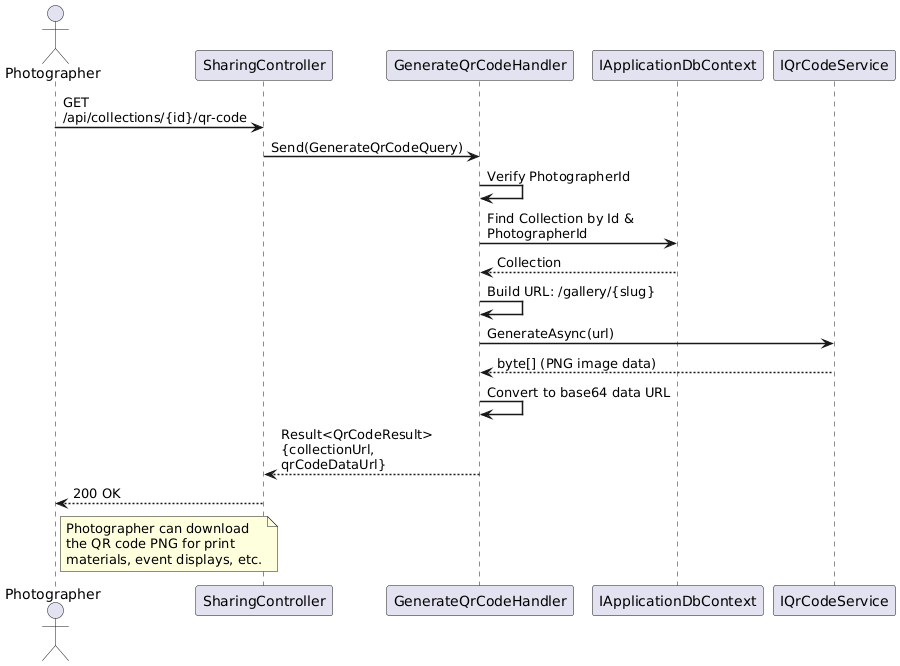

The diagram above was rendered by PlantUML. Its source (embedded in the PNG):
@startuml
skinparam sequenceArrowThickness 1.5
skinparam maxMessageSize 200

actor Photographer
participant "SharingController" as API
participant "GenerateQrCodeHandler" as Handler
participant "IApplicationDbContext" as DB
participant "IQrCodeService" as QR

Photographer -> API : GET /api/collections/{id}/qr-code
API -> Handler : Send(GenerateQrCodeQuery)

Handler -> Handler : Verify PhotographerId
Handler -> DB : Find Collection by Id & PhotographerId
DB --> Handler : Collection

Handler -> Handler : Build URL: /gallery/{slug}
Handler -> QR : GenerateAsync(url)
QR --> Handler : byte[] (PNG image data)

Handler -> Handler : Convert to base64 data URL

Handler --> API : Result<QrCodeResult>\n{collectionUrl, qrCodeDataUrl}
API --> Photographer : 200 OK

note right of Photographer
  Photographer can download
  the QR code PNG for print
  materials, event displays, etc.
end note

@enduml